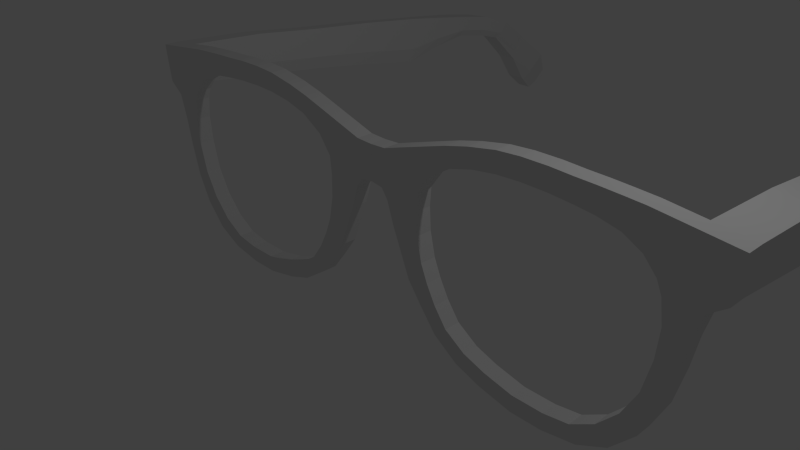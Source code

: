 # Source: stelios_glasses.blend  (saved by Blender 2.76.0; exported with 4.5.12 LTS)
import bpy
from mathutils import Matrix  # noqa: F401  (used for matrix-valued properties, if any)

bpy.ops.wm.read_factory_settings(use_empty=True)
scene = bpy.context.scene
scene.name = 'Scene'

# ---- collections
col_collection_1 = bpy.data.collections.new('Collection 1'); scene.collection.children.link(col_collection_1)

# ---- world
world_world = bpy.data.worlds.new('World'); scene.world = world_world
world_world.color = (0.05088, 0.05088, 0.05088)
world_world.use_sun_shadow = False
world_world.sun_shadow_jitter_overblur = 0.0
world_world.cycles.sampling_method = 'MANUAL'
world_world.cycles.sample_map_resolution = 256

# ---- cameras
cam_camera = bpy.data.cameras.new('Camera')
cam_camera.clip_end = 100.0
cam_camera.lens = 35.0
cam_camera.sensor_width = 32.0
cam_camera.sensor_height = 18.0
cam_camera.ortho_scale = 7.314
cam_camera.dof.focus_distance = 0.0
cam_camera.dof.aperture_fstop = 128.0

# ---- lights
light_lamp = bpy.data.lights.new('Lamp', 'POINT')
light_lamp.transmission_factor = 0.0
light_lamp.cutoff_distance = 30.0
light_lamp.energy = 100.0
light_lamp.shadow_buffer_clip_start = 1.001
light_lamp.shadow_soft_size = 0.1
light_lamp.shadow_maximum_resolution = 0.006
light_lamp.use_absolute_resolution = True
light_lamp.cycles.use_multiple_importance_sampling = False

# ---- meshes
me_plane = bpy.data.meshes.new('Plane')
me_plane.from_pydata([(0.1826, 0.9948, 4.186e-07), (0.2426, 1.525, 1.102e-07), (0.805, 1.13, 4.298e-07), (0.7525, 1.682, 1.231e-07), (0.2801, 0.8598, 3.903e-07), (0.7825, 0.8673, 3.919e-07), (0.3856, 0.538, 3.228e-07), (0.797, 0.5441, 3.24e-07), (0.5236, 0.201, 2.52e-07), (0.8689, 0.2062, 2.531e-07), (0.6503, -0.1106, 1.867e-07), (0.9672, -0.03716, 2.021e-07), (0.8604, -0.3962, 1.267e-07), (1.102, -0.2914, 1.487e-07), (1.108, -0.7098, 6.089e-08), (1.289, -0.5478, 9.491e-08), (1.474, -0.9584, 5.699e-09), (1.598, -0.7491, 4.963e-08), (1.851, -1.089, -2.18e-08), (1.926, -0.858, 2.677e-08), (2.348, -1.193, -4.348e-08), (2.36, -0.9497, 7.529e-09), (2.797, -1.193, -4.348e-08), (2.81, -0.9497, 7.529e-09), (3.277, -1.113, -2.675e-08), (3.17, -0.8944, 1.913e-08), (3.675, -0.9128, 1.528e-08), (3.492, -0.7047, 5.894e-08), (3.989, -0.5656, 8.813e-08), (3.763, -0.407, 1.214e-07), (4.187, -0.1536, 1.746e-07), (3.955, -0.0391, 1.986e-07), (4.308, 0.3341, 2.769e-07), (4.058, 0.4031, 2.914e-07), (4.382, 0.7397, 3.621e-07), (4.09, 0.7923, 3.731e-07), (4.482, 1.112, 4.403e-07), (4.043, 1.11, 4.397e-07), (4.701, 1.278, 4.751e-07), (3.973, 1.274, 4.741e-07), (4.731, 1.473, 5.16e-07), (3.801, 1.469, 5.15e-07), (4.776, 1.848, 5.947e-07), (3.786, 1.956, 6.022e-07), (3.553, 1.604, 5.434e-07), (3.538, 1.971, 6.215e-07), (3.253, 1.671, 5.575e-07), (3.238, 1.986, 6.317e-07), (2.976, 1.701, 5.638e-07), (2.961, 1.994, 6.363e-07), (2.676, 1.724, 5.675e-07), (2.661, 2.009, 6.394e-07), (2.316, 1.731, 5.681e-07), (2.301, 2.009, 6.394e-07), (1.986, 1.716, 5.649e-07), (1.971, 1.986, 6.357e-07), (1.647, 1.668, 5.528e-07), (1.575, 1.914, 6.206e-07), (1.317, 1.578, 5.349e-07), (1.245, 1.832, 6.033e-07), (0.9944, 1.383, 5.061e-07), (0.9223, 1.734, 5.819e-07), (0.1826, 0.9948, -0.235), (0.2426, 1.525, -0.235), (0.805, 1.13, -0.235), (0.7525, 1.682, -0.235), (0.2801, 0.8598, -0.235), (0.7825, 0.8673, -0.235), (0.3856, 0.538, -0.235), (0.797, 0.5441, -0.235), (0.5236, 0.201, -0.235), (0.8689, 0.2062, -0.235), (0.6503, -0.1106, -0.235), (0.9672, -0.03716, -0.235), (0.8604, -0.3962, -0.235), (1.102, -0.2914, -0.235), (1.108, -0.7098, -0.235), (1.289, -0.5478, -0.235), (1.474, -0.9584, -0.235), (1.598, -0.7491, -0.235), (1.851, -1.089, -0.235), (1.926, -0.858, -0.235), (2.348, -1.193, -0.235), (2.36, -0.9497, -0.235), (2.797, -1.193, -0.235), (2.81, -0.9497, -0.235), (3.277, -1.113, -0.235), (3.17, -0.8944, -0.235), (3.675, -0.9128, -0.235), (3.492, -0.7047, -0.235), (3.989, -0.5656, -0.235), (3.763, -0.407, -0.235), (4.187, -0.1536, -0.235), (3.955, -0.0391, -0.235), (4.308, 0.3341, -0.235), (4.058, 0.4031, -0.235), (4.382, 0.7397, -0.235), (4.09, 0.7923, -0.235), (4.482, 1.112, -0.235), (4.043, 1.11, -0.235), (4.701, 1.278, -0.235), (3.973, 1.274, -0.235), (4.731, 1.473, -0.235), (3.801, 1.469, -0.235), (4.776, 1.848, -0.235), (3.786, 1.956, -0.235), (3.553, 1.604, -0.235), (3.538, 1.971, -0.235), (3.253, 1.671, -0.235), (3.238, 1.986, -0.235), (2.976, 1.701, -0.235), (2.961, 1.994, -0.235), (2.676, 1.724, -0.235), (2.661, 2.009, -0.235), (2.316, 1.731, -0.235), (2.301, 2.009, -0.235), (1.986, 1.716, -0.235), (1.971, 1.986, -0.235), (1.647, 1.668, -0.235), (1.575, 1.914, -0.235), (1.317, 1.578, -0.235), (1.245, 1.832, -0.235), (0.9944, 1.383, -0.235), (0.9223, 1.734, -0.235), (0.4938, 1.062, 4.242e-07), (0.4976, 1.604, 1.166e-07), (0.5313, 0.8635, 3.911e-07), (0.5913, 0.5411, 3.234e-07), (0.6963, 0.2036, 2.526e-07), (0.8088, -0.07386, 1.944e-07), (0.9813, -0.3438, 1.377e-07), (1.199, -0.6288, 7.79e-08), (1.536, -0.8538, 2.767e-08), (1.889, -0.9738, 2.485e-09), (2.354, -1.071, -1.797e-08), (2.804, -1.071, -1.797e-08), (3.223, -1.004, -3.81e-09), (3.583, -0.8088, 3.711e-08), (3.876, -0.4863, 1.048e-07), (4.071, -0.09636, 1.866e-07), (4.183, 0.3686, 2.842e-07), (4.236, 0.766, 3.676e-07), (4.262, 1.111, 4.4e-07), (4.337, 1.276, 4.746e-07), (4.266, 1.471, 5.155e-07), (4.281, 1.902, 5.985e-07), (0.4938, 1.062, -0.235), (0.4976, 1.604, -0.235), (0.5313, 0.8635, -0.235), (0.5913, 0.5411, -0.235), (0.6963, 0.2036, -0.235), (0.8088, -0.07386, -0.235), (0.9813, -0.3438, -0.235), (1.199, -0.6288, -0.235), (1.536, -0.8538, -0.235), (1.889, -0.9738, -0.235), (2.354, -1.071, -0.235), (2.804, -1.071, -0.235), (3.223, -1.004, -0.235), (3.583, -0.8088, -0.235), (3.876, -0.4863, -0.235), (4.071, -0.09636, -0.235), (4.183, 0.3686, -0.235), (4.236, 0.766, -0.235), (4.262, 1.111, -0.235), (4.337, 1.276, -0.235), (4.266, 1.471, -0.235), (4.281, 1.902, -0.235), (0.2126, 1.26, 2.644e-07), (0.7788, 1.406, 2.764e-07), (4.754, 1.661, 5.554e-07), (3.793, 1.712, 5.586e-07), (3.546, 1.787, 5.824e-07), (3.246, 1.829, 5.946e-07), (2.968, 1.847, 6e-07), (2.668, 1.866, 6.035e-07), (2.308, 1.87, 6.038e-07), (1.978, 1.851, 6.003e-07), (1.611, 1.791, 5.867e-07), (1.281, 1.705, 5.691e-07), (0.9584, 1.559, 5.44e-07), (0.2126, 1.26, -0.235), (0.7788, 1.406, -0.235), (4.754, 1.661, -0.235), (3.793, 1.712, -0.235), (3.546, 1.787, -0.235), (3.246, 1.829, -0.235), (2.968, 1.847, -0.235), (2.668, 1.866, -0.235), (2.308, 1.87, -0.235), (1.978, 1.851, -0.235), (1.611, 1.791, -0.235), (1.281, 1.705, -0.235), (0.9584, 1.559, -0.235), (4.273, 1.687, -0.235), (0.4957, 1.333, -0.235), (4.273, 1.687, 5.57e-07), (0.4957, 1.333, 2.704e-07), (4.701, 0.6766, -4.853), (4.731, 0.9345, -4.853), (4.754, 1.183, -4.853), (4.776, 1.431, -4.853), (4.337, 0.6734, -4.853), (4.266, 0.9314, -4.853), (4.281, 1.502, -4.853), (4.273, 1.217, -4.853), (4.701, 0.839, -5.522), (4.731, 1.018, -5.522), (4.754, 1.19, -5.522), (4.776, 1.362, -5.522), (4.337, 0.8368, -5.522), (4.266, 1.016, -5.522), (4.281, 1.411, -5.522), (4.273, 1.214, -5.522), (4.337, 0.8565, -3.737), (4.337, 1.02, -2.582), (4.337, 1.144, -1.428), (4.266, 1.362, -1.428), (4.266, 1.238, -2.582), (4.266, 1.095, -3.737), (4.701, 1.146, -1.428), (4.701, 1.022, -2.582), (4.701, 0.8594, -3.737), (4.731, 1.098, -3.737), (4.731, 1.241, -2.582), (4.731, 1.364, -1.428), (4.776, 1.784, -1.428), (4.776, 1.66, -2.582), (4.776, 1.556, -3.737), (4.281, 1.622, -3.737), (4.281, 1.72, -2.582), (4.281, 1.844, -1.428), (4.273, 1.358, -3.737), (4.273, 1.479, -2.582), (4.273, 1.603, -1.428), (4.754, 1.327, -3.737), (4.754, 1.45, -2.582), (4.754, 1.574, -1.428), (4.701, 0.9304, -6.222), (4.731, 1.049, -6.222), (4.754, 1.163, -6.222), (4.776, 1.277, -6.222), (4.337, 0.9289, -6.222), (4.266, 1.048, -6.222), (4.281, 1.31, -6.222), (4.273, 1.179, -6.222), (4.701, 0.8346, -6.804), (4.731, 0.9481, -6.839), (4.754, 1.057, -6.872), (4.776, 1.167, -6.905), (4.337, 0.8332, -6.804), (4.266, 0.9468, -6.838), (4.281, 1.198, -6.915), (4.273, 1.072, -6.877), (4.701, 0.6935, -7.309), (4.731, 0.7867, -7.383), (4.754, 0.8763, -7.453), (4.776, 0.9658, -7.524), (4.337, 0.6923, -7.308), (4.266, 0.7855, -7.382), (4.281, 0.9916, -7.544), (4.273, 0.8886, -7.463), (4.661, 0.1501, -7.838), (4.684, 0.2783, -7.94), (4.701, 0.4016, -8.037), (4.719, 0.5248, -8.134), (4.27, 0.1485, -7.837), (4.33, 0.2767, -7.938), (4.341, 0.5603, -8.162), (4.336, 0.4185, -8.05), (4.709, -0.3776, -8.245), (4.739, -0.2478, -8.419), (4.762, -0.1231, -8.588), (4.785, 0.001625, -8.756), (4.339, -0.3791, -8.242), (4.267, -0.2494, -8.417), (4.282, 0.03746, -8.804), (4.274, -0.106, -8.611), (4.662, -0.6568, -8.553), (4.685, -0.5591, -8.685), (4.702, -0.4651, -8.812), (4.719, -0.3712, -8.938), (4.384, -0.658, -8.552), (4.329, -0.5603, -8.683), (4.341, -0.3442, -8.975), (4.335, -0.4522, -8.829), (0.0, 1.022, 1.526e-07), (-0.1826, 0.9948, 4.186e-07), (0.0, 1.514, 3.883e-08), (-0.2426, 1.525, 1.102e-07), (-0.805, 1.13, 4.298e-07), (-0.7525, 1.682, 1.231e-07), (-0.2801, 0.8598, 3.903e-07), (-0.7825, 0.8673, 3.919e-07), (-0.3856, 0.538, 3.228e-07), (-0.797, 0.5441, 3.24e-07), (-0.5236, 0.201, 2.52e-07), (-0.8689, 0.2062, 2.531e-07), (-0.6503, -0.1106, 1.867e-07), (-0.9672, -0.03716, 2.021e-07), (-0.8604, -0.3962, 1.267e-07), (-1.102, -0.2914, 1.487e-07), (-1.108, -0.7098, 6.089e-08), (-1.289, -0.5478, 9.491e-08), (-1.474, -0.9584, 5.699e-09), (-1.598, -0.7491, 4.963e-08), (-1.851, -1.089, -2.18e-08), (-1.926, -0.858, 2.677e-08), (-2.348, -1.193, -4.348e-08), (-2.36, -0.9497, 7.529e-09), (-2.797, -1.193, -4.348e-08), (-2.81, -0.9497, 7.529e-09), (-3.277, -1.113, -2.675e-08), (-3.17, -0.8944, 1.913e-08), (-3.675, -0.9128, 1.528e-08), (-3.492, -0.7047, 5.894e-08), (-3.989, -0.5656, 8.813e-08), (-3.763, -0.407, 1.214e-07), (-4.187, -0.1536, 1.746e-07), (-3.955, -0.0391, 1.986e-07), (-4.308, 0.3341, 2.769e-07), (-4.058, 0.4031, 2.914e-07), (-4.382, 0.7397, 3.621e-07), (-4.09, 0.7923, 3.731e-07), (-4.482, 1.112, 4.403e-07), (-4.043, 1.11, 4.397e-07), (-4.701, 1.278, 4.751e-07), (-3.973, 1.274, 4.741e-07), (-4.731, 1.473, 5.16e-07), (-3.801, 1.469, 5.15e-07), (-4.776, 1.848, 5.947e-07), (-3.786, 1.956, 6.022e-07), (-3.553, 1.604, 5.434e-07), (-3.538, 1.971, 6.215e-07), (-3.253, 1.671, 5.575e-07), (-3.238, 1.986, 6.317e-07), (-2.976, 1.701, 5.638e-07), (-2.961, 1.994, 6.363e-07), (-2.676, 1.724, 5.675e-07), (-2.661, 2.009, 6.394e-07), (-2.316, 1.731, 5.681e-07), (-2.301, 2.009, 6.394e-07), (-1.986, 1.716, 5.649e-07), (-1.971, 1.986, 6.357e-07), (-1.647, 1.668, 5.528e-07), (-1.575, 1.914, 6.206e-07), (-1.317, 1.578, 5.349e-07), (-1.245, 1.832, 6.033e-07), (-0.9944, 1.383, 5.061e-07), (-0.9223, 1.734, 5.819e-07), (0.0, 1.022, -0.235), (-0.1826, 0.9948, -0.235), (0.0, 1.514, -0.235), (-0.2426, 1.525, -0.235), (-0.805, 1.13, -0.235), (-0.7525, 1.682, -0.235), (-0.2801, 0.8598, -0.235), (-0.7825, 0.8673, -0.235), (-0.3856, 0.538, -0.235), (-0.797, 0.5441, -0.235), (-0.5236, 0.201, -0.235), (-0.8689, 0.2062, -0.235), (-0.6503, -0.1106, -0.235), (-0.9672, -0.03716, -0.235), (-0.8604, -0.3962, -0.235), (-1.102, -0.2914, -0.235), (-1.108, -0.7098, -0.235), (-1.289, -0.5478, -0.235), (-1.474, -0.9584, -0.235), (-1.598, -0.7491, -0.235), (-1.851, -1.089, -0.235), (-1.926, -0.858, -0.235), (-2.348, -1.193, -0.235), (-2.36, -0.9497, -0.235), (-2.797, -1.193, -0.235), (-2.81, -0.9497, -0.235), (-3.277, -1.113, -0.235), (-3.17, -0.8944, -0.235), (-3.675, -0.9128, -0.235), (-3.492, -0.7047, -0.235), (-3.989, -0.5656, -0.235), (-3.763, -0.407, -0.235), (-4.187, -0.1536, -0.235), (-3.955, -0.0391, -0.235), (-4.308, 0.3341, -0.235), (-4.058, 0.4031, -0.235), (-4.382, 0.7397, -0.235), (-4.09, 0.7923, -0.235), (-4.482, 1.112, -0.235), (-4.043, 1.11, -0.235), (-4.701, 1.278, -0.235), (-3.973, 1.274, -0.235), (-4.731, 1.473, -0.235), (-3.801, 1.469, -0.235), (-4.776, 1.848, -0.235), (-3.786, 1.956, -0.235), (-3.553, 1.604, -0.235), (-3.538, 1.971, -0.235), (-3.253, 1.671, -0.235), (-3.238, 1.986, -0.235), (-2.976, 1.701, -0.235), (-2.961, 1.994, -0.235), (-2.676, 1.724, -0.235), (-2.661, 2.009, -0.235), (-2.316, 1.731, -0.235), (-2.301, 2.009, -0.235), (-1.986, 1.716, -0.235), (-1.971, 1.986, -0.235), (-1.647, 1.668, -0.235), (-1.575, 1.914, -0.235), (-1.317, 1.578, -0.235), (-1.245, 1.832, -0.235), (-0.9944, 1.383, -0.235), (-0.9223, 1.734, -0.235), (-0.4938, 1.062, 4.242e-07), (-0.4976, 1.604, 1.166e-07), (-0.5313, 0.8635, 3.911e-07), (-0.5913, 0.5411, 3.234e-07), (-0.6963, 0.2036, 2.526e-07), (-0.8088, -0.07386, 1.944e-07), (-0.9813, -0.3438, 1.377e-07), (-1.199, -0.6288, 7.79e-08), (-1.536, -0.8538, 2.767e-08), (-1.889, -0.9738, 2.485e-09), (-2.354, -1.071, -1.797e-08), (-2.804, -1.071, -1.797e-08), (-3.223, -1.004, -3.81e-09), (-3.583, -0.8088, 3.711e-08), (-3.876, -0.4863, 1.048e-07), (-4.071, -0.09636, 1.866e-07), (-4.183, 0.3686, 2.842e-07), (-4.236, 0.766, 3.676e-07), (-4.262, 1.111, 4.4e-07), (-4.337, 1.276, 4.746e-07), (-4.266, 1.471, 5.155e-07), (-4.281, 1.902, 5.985e-07), (-0.4938, 1.062, -0.235), (-0.4976, 1.604, -0.235), (-0.5313, 0.8635, -0.235), (-0.5913, 0.5411, -0.235), (-0.6963, 0.2036, -0.235), (-0.8088, -0.07386, -0.235), (-0.9813, -0.3438, -0.235), (-1.199, -0.6288, -0.235), (-1.536, -0.8538, -0.235), (-1.889, -0.9738, -0.235), (-2.354, -1.071, -0.235), (-2.804, -1.071, -0.235), (-3.223, -1.004, -0.235), (-3.583, -0.8088, -0.235), (-3.876, -0.4863, -0.235), (-4.071, -0.09636, -0.235), (-4.183, 0.3686, -0.235), (-4.236, 0.766, -0.235), (-4.262, 1.111, -0.235), (-4.337, 1.276, -0.235), (-4.266, 1.471, -0.235), (-4.281, 1.902, -0.235), (0.0, 1.268, 9.573e-08), (-0.2126, 1.26, 2.644e-07), (-0.7788, 1.406, 2.764e-07), (-4.754, 1.661, 5.554e-07), (-3.793, 1.712, 5.586e-07), (-3.546, 1.787, 5.824e-07), (-3.246, 1.829, 5.946e-07), (-2.968, 1.847, 6e-07), (-2.668, 1.866, 6.035e-07), (-2.308, 1.87, 6.038e-07), (-1.978, 1.851, 6.003e-07), (-1.611, 1.791, 5.867e-07), (-1.281, 1.705, 5.691e-07), (-0.9584, 1.559, 5.44e-07), (0.0, 1.268, -0.235), (-0.2126, 1.26, -0.235), (-0.7788, 1.406, -0.235), (-4.754, 1.661, -0.235), (-3.793, 1.712, -0.235), (-3.546, 1.787, -0.235), (-3.246, 1.829, -0.235), (-2.968, 1.847, -0.235), (-2.668, 1.866, -0.235), (-2.308, 1.87, -0.235), (-1.978, 1.851, -0.235), (-1.611, 1.791, -0.235), (-1.281, 1.705, -0.235), (-0.9584, 1.559, -0.235), (-4.273, 1.687, -0.235), (-0.4957, 1.333, -0.235), (-4.273, 1.687, 5.57e-07), (-0.4957, 1.333, 2.704e-07), (-4.701, 0.6766, -4.853), (-4.731, 0.9345, -4.853), (-4.754, 1.183, -4.853), (-4.776, 1.431, -4.853), (-4.337, 0.6734, -4.853), (-4.266, 0.9314, -4.853), (-4.281, 1.502, -4.853), (-4.273, 1.217, -4.853), (-4.701, 0.839, -5.522), (-4.731, 1.018, -5.522), (-4.754, 1.19, -5.522), (-4.776, 1.362, -5.522), (-4.337, 0.8368, -5.522), (-4.266, 1.016, -5.522), (-4.281, 1.411, -5.522), (-4.273, 1.214, -5.522), (-4.337, 0.8565, -3.737), (-4.337, 1.02, -2.582), (-4.337, 1.144, -1.428), (-4.266, 1.362, -1.428), (-4.266, 1.238, -2.582), (-4.266, 1.095, -3.737), (-4.701, 1.146, -1.428), (-4.701, 1.022, -2.582), (-4.701, 0.8594, -3.737), (-4.731, 1.098, -3.737), (-4.731, 1.241, -2.582), (-4.731, 1.364, -1.428), (-4.776, 1.784, -1.428), (-4.776, 1.66, -2.582), (-4.776, 1.556, -3.737), (-4.281, 1.622, -3.737), (-4.281, 1.72, -2.582), (-4.281, 1.844, -1.428), (-4.273, 1.358, -3.737), (-4.273, 1.479, -2.582), (-4.273, 1.603, -1.428), (-4.754, 1.327, -3.737), (-4.754, 1.45, -2.582), (-4.754, 1.574, -1.428), (-4.701, 0.9304, -6.222), (-4.731, 1.049, -6.222), (-4.754, 1.163, -6.222), (-4.776, 1.277, -6.222), (-4.337, 0.9289, -6.222), (-4.266, 1.048, -6.222), (-4.281, 1.31, -6.222), (-4.273, 1.179, -6.222), (-4.701, 0.8346, -6.804), (-4.731, 0.9481, -6.839), (-4.754, 1.057, -6.872), (-4.776, 1.167, -6.905), (-4.337, 0.8332, -6.804), (-4.266, 0.9468, -6.838), (-4.281, 1.198, -6.915), (-4.273, 1.072, -6.877), (-4.701, 0.6935, -7.309), (-4.731, 0.7867, -7.383), (-4.754, 0.8763, -7.453), (-4.776, 0.9658, -7.524), (-4.337, 0.6923, -7.308), (-4.266, 0.7855, -7.382), (-4.281, 0.9916, -7.544), (-4.273, 0.8886, -7.463), (-4.661, 0.1501, -7.838), (-4.684, 0.2783, -7.94), (-4.701, 0.4016, -8.037), (-4.719, 0.5248, -8.134), (-4.27, 0.1485, -7.837), (-4.33, 0.2767, -7.938), (-4.341, 0.5603, -8.162), (-4.336, 0.4185, -8.05), (-4.709, -0.3776, -8.245), (-4.739, -0.2478, -8.419), (-4.762, -0.1231, -8.588), (-4.785, 0.001625, -8.756), (-4.339, -0.3791, -8.242), (-4.267, -0.2494, -8.417), (-4.282, 0.03746, -8.804), (-4.274, -0.106, -8.611), (-4.662, -0.6568, -8.553), (-4.685, -0.5591, -8.685), (-4.702, -0.4651, -8.812), (-4.719, -0.3712, -8.938), (-4.384, -0.658, -8.552), (-4.329, -0.5603, -8.683), (-4.341, -0.3442, -8.975), (-4.335, -0.4522, -8.829)], [], [(458, 168, 1, 288), (197, 124, 2, 169), (124, 0, 4, 126), (126, 4, 6, 127), (127, 6, 8, 128), (128, 8, 10, 129), (129, 10, 12, 130), (130, 12, 14, 131), (131, 14, 16, 132), (132, 16, 18, 133), (133, 18, 20, 134), (134, 20, 22, 135), (135, 22, 24, 136), (136, 24, 26, 137), (137, 26, 28, 138), (138, 28, 30, 139), (139, 30, 32, 140), (140, 32, 34, 141), (141, 34, 36, 142), (142, 36, 38, 143), (143, 38, 40, 144), (196, 170, 42, 145), (171, 43, 45, 172), (172, 45, 47, 173), (173, 47, 49, 174), (174, 49, 51, 175), (175, 51, 53, 176), (176, 53, 55, 177), (177, 55, 57, 178), (178, 57, 59, 179), (179, 59, 61, 180), (169, 180, 61, 3), (472, 181, 62, 350), (195, 146, 62, 181), (148, 66, 62, 146), (149, 68, 66, 148), (150, 70, 68, 149), (151, 72, 70, 150), (152, 74, 72, 151), (153, 76, 74, 152), (154, 78, 76, 153), (155, 80, 78, 154), (156, 82, 80, 155), (157, 84, 82, 156), (158, 86, 84, 157), (159, 88, 86, 158), (160, 90, 88, 159), (161, 92, 90, 160), (162, 94, 92, 161), (163, 96, 94, 162), (164, 98, 96, 163), (165, 100, 98, 164), (229, 228, 201, 204), (223, 222, 198, 199), (185, 107, 105, 184), (186, 109, 107, 185), (187, 111, 109, 186), (188, 113, 111, 187), (189, 115, 113, 188), (190, 117, 115, 189), (191, 119, 117, 190), (192, 121, 119, 191), (193, 123, 121, 192), (182, 193, 122, 64), (0, 286, 350, 62), (288, 1, 63, 352), (125, 3, 65, 147), (4, 0, 62, 66), (2, 5, 67, 64), (6, 4, 66, 68), (5, 7, 69, 67), (8, 6, 68, 70), (7, 9, 71, 69), (10, 8, 70, 72), (9, 11, 73, 71), (12, 10, 72, 74), (11, 13, 75, 73), (14, 12, 74, 76), (13, 15, 77, 75), (16, 14, 76, 78), (15, 17, 79, 77), (18, 16, 78, 80), (17, 19, 81, 79), (20, 18, 80, 82), (19, 21, 83, 81), (22, 20, 82, 84), (21, 23, 85, 83), (24, 22, 84, 86), (23, 25, 87, 85), (26, 24, 86, 88), (25, 27, 89, 87), (28, 26, 88, 90), (27, 29, 91, 89), (30, 28, 90, 92), (29, 31, 93, 91), (32, 30, 92, 94), (31, 33, 95, 93), (34, 32, 94, 96), (33, 35, 97, 95), (36, 34, 96, 98), (35, 37, 99, 97), (38, 36, 98, 100), (37, 39, 101, 99), (40, 38, 100, 102), (39, 41, 103, 101), (145, 42, 104, 167), (170, 40, 102, 183), (45, 43, 105, 107), (41, 44, 106, 103), (47, 45, 107, 109), (44, 46, 108, 106), (49, 47, 109, 111), (46, 48, 110, 108), (51, 49, 111, 113), (48, 50, 112, 110), (53, 51, 113, 115), (50, 52, 114, 112), (55, 53, 115, 117), (52, 54, 116, 114), (57, 55, 117, 119), (54, 56, 118, 116), (59, 57, 119, 121), (56, 58, 120, 118), (61, 59, 121, 123), (58, 60, 122, 120), (60, 2, 64, 122), (3, 61, 123, 65), (43, 145, 167, 105), (1, 125, 147, 63), (184, 194, 166, 103), (103, 166, 165, 101), (101, 165, 164, 99), (99, 164, 163, 97), (97, 163, 162, 95), (95, 162, 161, 93), (93, 161, 160, 91), (91, 160, 159, 89), (89, 159, 158, 87), (87, 158, 157, 85), (85, 157, 156, 83), (83, 156, 155, 81), (81, 155, 154, 79), (79, 154, 153, 77), (77, 153, 152, 75), (75, 152, 151, 73), (73, 151, 150, 71), (71, 150, 149, 69), (69, 149, 148, 67), (67, 148, 146, 64), (182, 64, 146, 195), (171, 196, 145, 43), (39, 143, 144, 41), (37, 142, 143, 39), (35, 141, 142, 37), (33, 140, 141, 35), (31, 139, 140, 33), (29, 138, 139, 31), (27, 137, 138, 29), (25, 136, 137, 27), (23, 135, 136, 25), (21, 134, 135, 23), (19, 133, 134, 21), (17, 132, 133, 19), (15, 131, 132, 17), (13, 130, 131, 15), (11, 129, 130, 13), (9, 128, 129, 11), (7, 127, 128, 9), (5, 126, 127, 7), (2, 124, 126, 5), (168, 0, 124, 197), (1, 168, 197, 125), (41, 144, 196, 171), (65, 182, 195, 147), (105, 167, 194, 184), (42, 170, 183, 104), (65, 123, 193, 182), (122, 193, 192, 120), (120, 192, 191, 118), (118, 191, 190, 116), (116, 190, 189, 114), (114, 189, 188, 112), (112, 188, 187, 110), (110, 187, 186, 108), (108, 186, 185, 106), (106, 185, 184, 103), (214, 219, 203, 202), (147, 195, 181, 63), (352, 63, 181, 472), (2, 60, 180, 169), (58, 179, 180, 60), (56, 178, 179, 58), (54, 177, 178, 56), (52, 176, 177, 54), (50, 175, 176, 52), (48, 174, 175, 50), (46, 173, 174, 48), (44, 172, 173, 46), (41, 171, 172, 44), (144, 40, 170, 196), (125, 197, 169, 3), (286, 0, 168, 458), (203, 205, 213, 211), (200, 199, 207, 208), (199, 198, 206, 207), (222, 214, 202, 198), (232, 229, 204, 205), (235, 223, 199, 200), (228, 235, 200, 201), (219, 232, 205, 203), (206, 210, 242, 238), (212, 209, 241, 244), (210, 211, 243, 242), (201, 200, 208, 209), (205, 204, 212, 213), (202, 203, 211, 210), (204, 201, 209, 212), (198, 202, 210, 206), (166, 194, 234, 217), (217, 234, 233, 218), (218, 233, 232, 219), (104, 183, 237, 226), (226, 237, 236, 227), (227, 236, 235, 228), (183, 102, 225, 237), (237, 225, 224, 236), (236, 224, 223, 235), (194, 167, 231, 234), (234, 231, 230, 233), (233, 230, 229, 232), (100, 165, 216, 220), (220, 216, 215, 221), (221, 215, 214, 222), (165, 166, 217, 216), (216, 217, 218, 215), (215, 218, 219, 214), (102, 100, 220, 225), (225, 220, 221, 224), (224, 221, 222, 223), (167, 104, 226, 231), (231, 226, 227, 230), (230, 227, 228, 229), (244, 241, 249, 252), (242, 243, 251, 250), (245, 244, 252, 253), (207, 206, 238, 239), (208, 207, 239, 240), (211, 213, 245, 243), (209, 208, 240, 241), (213, 212, 244, 245), (250, 251, 259, 258), (253, 252, 260, 261), (249, 248, 256, 257), (238, 242, 250, 246), (239, 238, 246, 247), (240, 239, 247, 248), (243, 245, 253, 251), (241, 240, 248, 249), (257, 256, 264, 265), (259, 261, 269, 267), (256, 255, 263, 264), (252, 249, 257, 260), (246, 250, 258, 254), (247, 246, 254, 255), (248, 247, 255, 256), (251, 253, 261, 259), (265, 264, 272, 273), (267, 269, 277, 275), (264, 263, 271, 272), (261, 260, 268, 269), (258, 259, 267, 266), (260, 257, 265, 268), (254, 258, 266, 262), (255, 254, 262, 263), (272, 271, 279, 280), (271, 270, 278, 279), (270, 274, 282, 278), (269, 268, 276, 277), (266, 267, 275, 274), (268, 265, 273, 276), (262, 266, 274, 270), (263, 262, 270, 271), (283, 279, 278, 282), (285, 280, 279, 283), (284, 281, 280, 285), (275, 277, 285, 283), (273, 272, 280, 281), (277, 276, 284, 285), (274, 275, 283, 282), (276, 273, 281, 284), (458, 288, 289, 459), (489, 460, 290, 414), (414, 416, 292, 287), (416, 417, 294, 292), (417, 418, 296, 294), (418, 419, 298, 296), (419, 420, 300, 298), (420, 421, 302, 300), (421, 422, 304, 302), (422, 423, 306, 304), (423, 424, 308, 306), (424, 425, 310, 308), (425, 426, 312, 310), (426, 427, 314, 312), (427, 428, 316, 314), (428, 429, 318, 316), (429, 430, 320, 318), (430, 431, 322, 320), (431, 432, 324, 322), (432, 433, 326, 324), (433, 434, 328, 326), (488, 435, 330, 461), (462, 463, 333, 331), (463, 464, 335, 333), (464, 465, 337, 335), (465, 466, 339, 337), (466, 467, 341, 339), (467, 468, 343, 341), (468, 469, 345, 343), (469, 470, 347, 345), (470, 471, 349, 347), (460, 291, 349, 471), (472, 350, 351, 473), (487, 473, 351, 436), (438, 436, 351, 356), (439, 438, 356, 358), (440, 439, 358, 360), (441, 440, 360, 362), (442, 441, 362, 364), (443, 442, 364, 366), (444, 443, 366, 368), (445, 444, 368, 370), (446, 445, 370, 372), (447, 446, 372, 374), (448, 447, 374, 376), (449, 448, 376, 378), (450, 449, 378, 380), (451, 450, 380, 382), (452, 451, 382, 384), (453, 452, 384, 386), (454, 453, 386, 388), (455, 454, 388, 390), (521, 496, 493, 520), (515, 491, 490, 514), (477, 476, 395, 397), (478, 477, 397, 399), (479, 478, 399, 401), (480, 479, 401, 403), (481, 480, 403, 405), (482, 481, 405, 407), (483, 482, 407, 409), (484, 483, 409, 411), (485, 484, 411, 413), (474, 354, 412, 485), (458, 472, 352, 288), (287, 351, 350, 286), (288, 352, 353, 289), (415, 437, 355, 291), (292, 356, 351, 287), (290, 354, 357, 293), (294, 358, 356, 292), (293, 357, 359, 295), (296, 360, 358, 294), (295, 359, 361, 297), (298, 362, 360, 296), (297, 361, 363, 299), (300, 364, 362, 298), (299, 363, 365, 301), (302, 366, 364, 300), (301, 365, 367, 303), (304, 368, 366, 302), (303, 367, 369, 305), (306, 370, 368, 304), (305, 369, 371, 307), (308, 372, 370, 306), (307, 371, 373, 309), (310, 374, 372, 308), (309, 373, 375, 311), (312, 376, 374, 310), (311, 375, 377, 313), (314, 378, 376, 312), (313, 377, 379, 315), (316, 380, 378, 314), (315, 379, 381, 317), (318, 382, 380, 316), (317, 381, 383, 319), (320, 384, 382, 318), (319, 383, 385, 321), (322, 386, 384, 320), (321, 385, 387, 323), (324, 388, 386, 322), (323, 387, 389, 325), (326, 390, 388, 324), (325, 389, 391, 327), (328, 392, 390, 326), (327, 391, 393, 329), (435, 457, 394, 330), (461, 475, 392, 328), (333, 397, 395, 331), (329, 393, 396, 332), (335, 399, 397, 333), (332, 396, 398, 334), (337, 401, 399, 335), (334, 398, 400, 336), (339, 403, 401, 337), (336, 400, 402, 338), (341, 405, 403, 339), (338, 402, 404, 340), (343, 407, 405, 341), (340, 404, 406, 342), (345, 409, 407, 343), (342, 406, 408, 344), (347, 411, 409, 345), (344, 408, 410, 346), (349, 413, 411, 347), (346, 410, 412, 348), (348, 412, 354, 290), (291, 355, 413, 349), (331, 395, 457, 435), (289, 353, 437, 415), (476, 393, 456, 486), (393, 391, 455, 456), (391, 389, 454, 455), (389, 387, 453, 454), (387, 385, 452, 453), (385, 383, 451, 452), (383, 381, 450, 451), (381, 379, 449, 450), (379, 377, 448, 449), (377, 375, 447, 448), (375, 373, 446, 447), (373, 371, 445, 446), (371, 369, 444, 445), (369, 367, 443, 444), (367, 365, 442, 443), (365, 363, 441, 442), (363, 361, 440, 441), (361, 359, 439, 440), (359, 357, 438, 439), (357, 354, 436, 438), (474, 487, 436, 354), (462, 331, 435, 488), (327, 329, 434, 433), (325, 327, 433, 432), (323, 325, 432, 431), (321, 323, 431, 430), (319, 321, 430, 429), (317, 319, 429, 428), (315, 317, 428, 427), (313, 315, 427, 426), (311, 313, 426, 425), (309, 311, 425, 424), (307, 309, 424, 423), (305, 307, 423, 422), (303, 305, 422, 421), (301, 303, 421, 420), (299, 301, 420, 419), (297, 299, 419, 418), (295, 297, 418, 417), (293, 295, 417, 416), (290, 293, 416, 414), (459, 489, 414, 287), (289, 415, 489, 459), (329, 462, 488, 434), (355, 437, 487, 474), (395, 476, 486, 457), (330, 394, 475, 461), (286, 350, 472, 458), (355, 474, 485, 413), (412, 410, 484, 485), (410, 408, 483, 484), (408, 406, 482, 483), (406, 404, 481, 482), (404, 402, 480, 481), (402, 400, 479, 480), (400, 398, 478, 479), (398, 396, 477, 478), (396, 393, 476, 477), (506, 494, 495, 511), (437, 353, 473, 487), (352, 472, 473, 353), (290, 460, 471, 348), (346, 348, 471, 470), (344, 346, 470, 469), (342, 344, 469, 468), (340, 342, 468, 467), (338, 340, 467, 466), (336, 338, 466, 465), (334, 336, 465, 464), (332, 334, 464, 463), (329, 332, 463, 462), (434, 488, 461, 328), (415, 291, 460, 489), (286, 458, 459, 287), (495, 503, 505, 497), (492, 500, 499, 491), (491, 499, 498, 490), (514, 490, 494, 506), (524, 497, 496, 521), (527, 492, 491, 515), (520, 493, 492, 527), (511, 495, 497, 524), (498, 530, 534, 502), (504, 536, 533, 501), (502, 534, 535, 503), (493, 501, 500, 492), (497, 505, 504, 496), (494, 502, 503, 495), (496, 504, 501, 493), (490, 498, 502, 494), (456, 509, 526, 486), (509, 510, 525, 526), (510, 511, 524, 525), (394, 518, 529, 475), (518, 519, 528, 529), (519, 520, 527, 528), (475, 529, 517, 392), (529, 528, 516, 517), (528, 527, 515, 516), (486, 526, 523, 457), (526, 525, 522, 523), (525, 524, 521, 522), (390, 512, 508, 455), (512, 513, 507, 508), (513, 514, 506, 507), (455, 508, 509, 456), (508, 507, 510, 509), (507, 506, 511, 510), (392, 517, 512, 390), (517, 516, 513, 512), (516, 515, 514, 513), (457, 523, 518, 394), (523, 522, 519, 518), (522, 521, 520, 519), (536, 544, 541, 533), (534, 542, 543, 535), (537, 545, 544, 536), (499, 531, 530, 498), (500, 532, 531, 499), (503, 535, 537, 505), (501, 533, 532, 500), (505, 537, 536, 504), (542, 550, 551, 543), (545, 553, 552, 544), (541, 549, 548, 540), (530, 538, 542, 534), (531, 539, 538, 530), (532, 540, 539, 531), (535, 543, 545, 537), (533, 541, 540, 532), (549, 557, 556, 548), (551, 559, 561, 553), (548, 556, 555, 547), (544, 552, 549, 541), (538, 546, 550, 542), (539, 547, 546, 538), (540, 548, 547, 539), (543, 551, 553, 545), (557, 565, 564, 556), (559, 567, 569, 561), (556, 564, 563, 555), (553, 561, 560, 552), (550, 558, 559, 551), (552, 560, 557, 549), (546, 554, 558, 550), (547, 555, 554, 546), (564, 572, 571, 563), (563, 571, 570, 562), (562, 570, 574, 566), (561, 569, 568, 560), (558, 566, 567, 559), (560, 568, 565, 557), (554, 562, 566, 558), (555, 563, 562, 554), (575, 574, 570, 571), (577, 575, 571, 572), (576, 577, 572, 573), (567, 575, 577, 569), (565, 573, 572, 564), (569, 577, 576, 568), (566, 574, 575, 567), (568, 576, 573, 565)])
me_plane.use_remesh_preserve_volume = False
me_plane.use_remesh_preserve_attributes = False
me_plane.use_mirror_vertex_groups = False
me_plane.update()

# ---- objects
ob_glasses = bpy.data.objects.new('glasses', me_plane)
ob_lamp = bpy.data.objects.new('Lamp', light_lamp)
ob_camera = bpy.data.objects.new('Camera', cam_camera)

# ---- transforms, parenting, visibility, modifiers, constraints
ob_glasses.location = (0.0, 0.0, 0.0)
ob_glasses.rotation_euler = (1.571, -0.0, 0.0)
ob_glasses.lineart.crease_threshold = 0.0
ob_lamp.location = (4.076, 1.005, 5.904)
ob_lamp.rotation_euler = (0.6503, 0.05522, 1.866)
ob_lamp.lock_rotations_4d = False
ob_lamp.empty_display_type = 'ARROWS'
ob_lamp.color = (0.0, 0.0, 0.0, 0.0)
ob_lamp.lineart.crease_threshold = 0.0
ob_camera.location = (7.481, -6.508, 5.344)
ob_camera.rotation_euler = (1.109, 0.01082, 0.8149)
ob_camera.lock_rotations_4d = False
ob_camera.empty_display_type = 'ARROWS'
ob_camera.color = (0.0, 0.0, 0.0, 0.0)
ob_camera.display_type = 'WIRE'
ob_camera.lineart.crease_threshold = 0.0

# ---- collection membership
col_collection_1.objects.link(ob_glasses)
col_collection_1.objects.link(ob_lamp)
col_collection_1.objects.link(ob_camera)

# ---- scene / render settings (as saved in the file)
scene.camera = ob_camera
scene.frame_start = 1; scene.frame_end = 250; scene.frame_set(1)
scene.render.engine = 'BLENDER_EEVEE_NEXT'
scene.render.resolution_percentage = 50
scene.render.dither_intensity = 0.0
scene.cycles.use_denoising = False
scene.cycles.samples = 10
scene.cycles.sampling_pattern = 'TABULATED_SOBOL'
scene.cycles.light_sampling_threshold = 0.0
scene.cycles.use_adaptive_sampling = False
scene.cycles.use_light_tree = False
scene.cycles.blur_glossy = 0.0
scene.cycles.pixel_filter_type = 'GAUSSIAN'
scene.cycles.sample_clamp_indirect = 0.0
scene.view_settings.view_transform = 'Standard'
bpy.context.view_layer.update()
